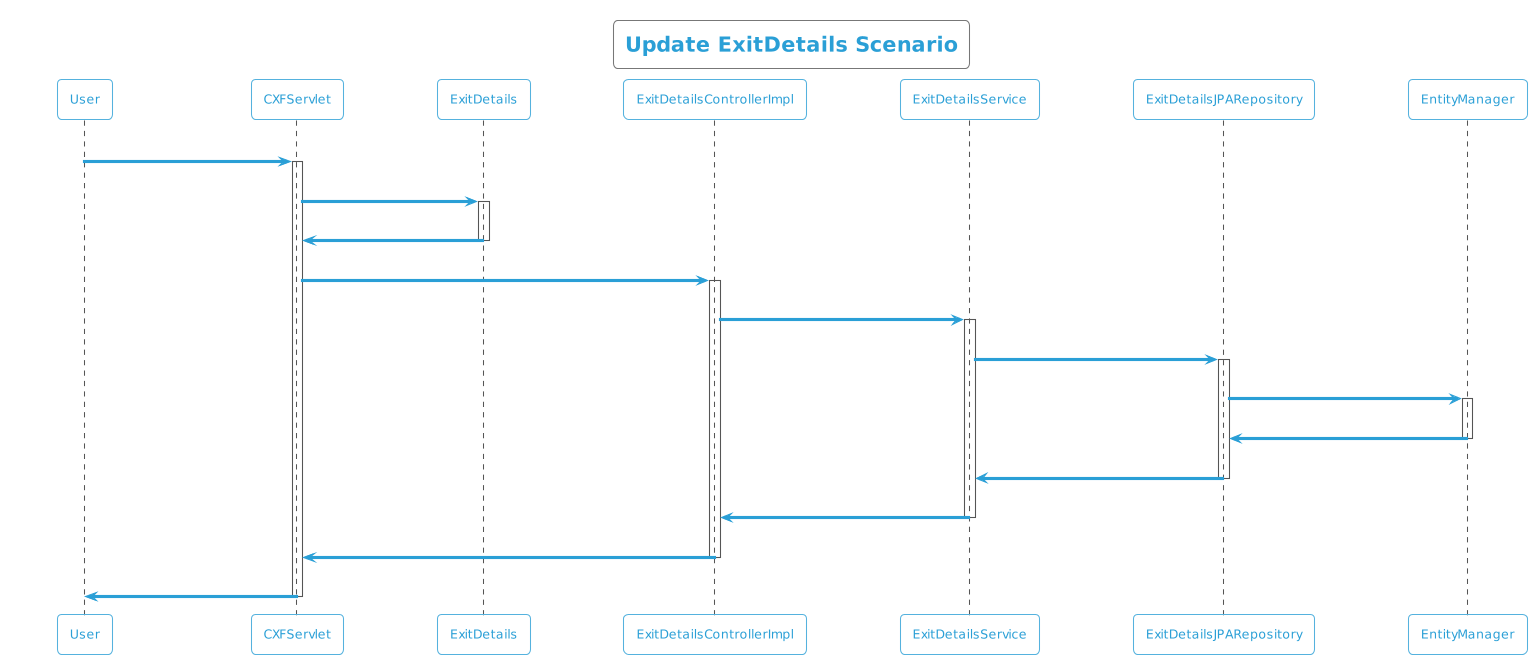

The diagram above was rendered by PlantUML. Its source (embedded in the PNG):
@startuml
!theme cyborg-outline
title Update ExitDetails Scenario
participant User
User -> CXFServlet: UPDATE, ExitDetails
activate CXFServlet
CXFServlet -> ExitDetails: << update >>
activate ExitDetails
ExitDetails -> CXFServlet: << instance >>
deactivate ExitDetails
CXFServlet -> ExitDetailsControllerImpl: update(:ExitDetails)
activate ExitDetailsControllerImpl
ExitDetailsControllerImpl -> ExitDetailsService: update(:ExitDetails)
activate ExitDetailsService
ExitDetailsService -> ExitDetailsJPARepository: update(:ExitDetails)
activate ExitDetailsJPARepository
ExitDetailsJPARepository -> EntityManager: update(:ExitDetails)
activate EntityManager
EntityManager -> ExitDetailsJPARepository: << persisted ExitDetails >>
deactivate EntityManager
ExitDetailsJPARepository -> ExitDetailsService: << persisted ExitDetails >>
deactivate ExitDetailsJPARepository
ExitDetailsService -> ExitDetailsControllerImpl: << persisted ExitDetails >>
deactivate ExitDetailsService
ExitDetailsControllerImpl -> CXFServlet: << persisted ExitDetails >>
deactivate ExitDetailsControllerImpl
CXFServlet -> User: marshalled ExitDetails XML
deactivate CXFServlet
@enduml